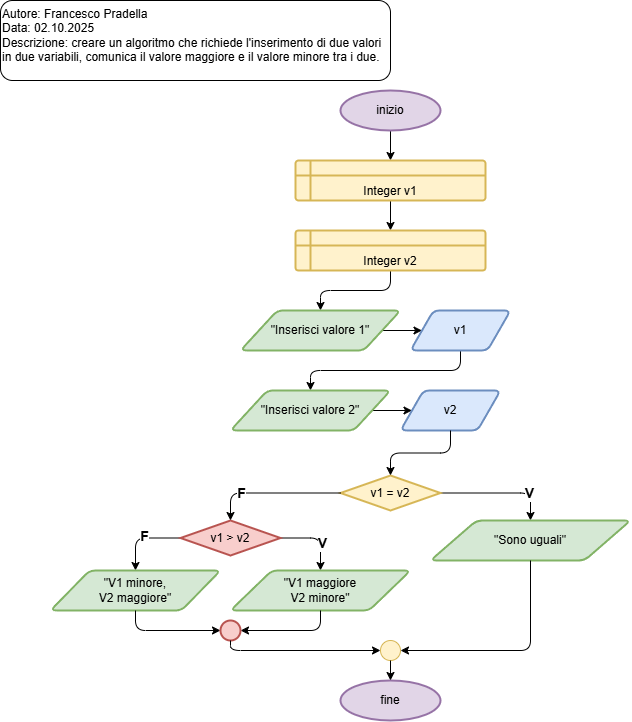

The diagram above was exported from draw.io. Its source (the exported page's mxGraphModel, read from the mxfile embedded in the PNG):
<mxGraphModel dx="786" dy="533" grid="1" gridSize="10" guides="1" tooltips="1" connect="1" arrows="1" fold="1" page="1" pageScale="1" pageWidth="827" pageHeight="1169" background="#FFFFFF" math="0" shadow="0">
  <root>
    <mxCell id="0" />
    <mxCell id="1" parent="0" />
    <mxCell id="2" value="&lt;div&gt;&lt;font color=&quot;#000000&quot;&gt;Autore: Francesco Pradella&lt;/font&gt;&lt;/div&gt;&lt;div&gt;&lt;font color=&quot;#000000&quot;&gt;Data: 02.10.2025&lt;/font&gt;&lt;/div&gt;&lt;div&gt;&lt;font color=&quot;#000000&quot;&gt;Descrizione:&amp;nbsp;&lt;/font&gt;&lt;span style=&quot;background-color: transparent;&quot;&gt;creare un algoritmo che richiede l'inserimento di due valori in due variabili, comunica il valore maggiore e il valore minore tra i due.&lt;/span&gt;&lt;/div&gt;" style="rounded=1;whiteSpace=wrap;html=1;align=left;verticalAlign=top;" vertex="1" parent="1">
      <mxGeometry x="10" y="10" width="390" height="80" as="geometry" />
    </mxCell>
    <mxCell id="6" style="edgeStyle=none;html=1;exitX=0.5;exitY=1;exitDx=0;exitDy=0;exitPerimeter=0;entryX=0.5;entryY=0;entryDx=0;entryDy=0;" edge="1" parent="1" source="3" target="4">
      <mxGeometry relative="1" as="geometry" />
    </mxCell>
    <mxCell id="3" value="inizio" style="strokeWidth=2;html=1;shape=mxgraph.flowchart.start_1;whiteSpace=wrap;fillColor=#e1d5e7;strokeColor=#9673a6;" vertex="1" parent="1">
      <mxGeometry x="350" y="100" width="100" height="40" as="geometry" />
    </mxCell>
    <mxCell id="7" style="edgeStyle=none;html=1;exitX=0.5;exitY=1;exitDx=0;exitDy=0;entryX=0.5;entryY=0;entryDx=0;entryDy=0;" edge="1" parent="1" source="4" target="5">
      <mxGeometry relative="1" as="geometry" />
    </mxCell>
    <mxCell id="4" value="Integer v1" style="shape=internalStorage;whiteSpace=wrap;html=1;dx=15;dy=15;rounded=1;arcSize=8;strokeWidth=2;verticalAlign=bottom;fillColor=#fff2cc;strokeColor=#d6b656;" vertex="1" parent="1">
      <mxGeometry x="305" y="170" width="190" height="40" as="geometry" />
    </mxCell>
    <mxCell id="10" style="edgeStyle=orthogonalEdgeStyle;html=1;exitX=0.5;exitY=1;exitDx=0;exitDy=0;entryX=0.5;entryY=0;entryDx=0;entryDy=0;" edge="1" parent="1" source="5" target="8">
      <mxGeometry relative="1" as="geometry" />
    </mxCell>
    <mxCell id="5" value="Integer v2" style="shape=internalStorage;whiteSpace=wrap;html=1;dx=15;dy=15;rounded=1;arcSize=8;strokeWidth=2;verticalAlign=bottom;fillColor=#fff2cc;strokeColor=#d6b656;" vertex="1" parent="1">
      <mxGeometry x="305" y="240" width="190" height="40" as="geometry" />
    </mxCell>
    <mxCell id="11" style="edgeStyle=none;html=1;exitX=1;exitY=0.5;exitDx=0;exitDy=0;entryX=0;entryY=0.5;entryDx=0;entryDy=0;" edge="1" parent="1" source="8" target="9">
      <mxGeometry relative="1" as="geometry" />
    </mxCell>
    <mxCell id="8" value="&quot;Inserisci valore 1&quot;" style="shape=parallelogram;html=1;strokeWidth=2;perimeter=parallelogramPerimeter;whiteSpace=wrap;rounded=1;arcSize=12;size=0.23;fillColor=#d5e8d4;strokeColor=#82b366;" vertex="1" parent="1">
      <mxGeometry x="250" y="320" width="160" height="40" as="geometry" />
    </mxCell>
    <mxCell id="15" style="edgeStyle=orthogonalEdgeStyle;html=1;exitX=0.5;exitY=1;exitDx=0;exitDy=0;entryX=0.5;entryY=0;entryDx=0;entryDy=0;" edge="1" parent="1" source="9" target="13">
      <mxGeometry relative="1" as="geometry" />
    </mxCell>
    <mxCell id="9" value="v1" style="shape=parallelogram;html=1;strokeWidth=2;perimeter=parallelogramPerimeter;whiteSpace=wrap;rounded=1;arcSize=12;size=0.23;fillColor=#dae8fc;strokeColor=#6c8ebf;" vertex="1" parent="1">
      <mxGeometry x="420" y="320" width="100" height="40" as="geometry" />
    </mxCell>
    <mxCell id="12" style="edgeStyle=none;html=1;exitX=1;exitY=0.5;exitDx=0;exitDy=0;entryX=0;entryY=0.5;entryDx=0;entryDy=0;" edge="1" parent="1" source="13" target="14">
      <mxGeometry relative="1" as="geometry" />
    </mxCell>
    <mxCell id="13" value="&quot;Inserisci valore 2&quot;" style="shape=parallelogram;html=1;strokeWidth=2;perimeter=parallelogramPerimeter;whiteSpace=wrap;rounded=1;arcSize=12;size=0.23;fillColor=#d5e8d4;strokeColor=#82b366;" vertex="1" parent="1">
      <mxGeometry x="240" y="400" width="160" height="40" as="geometry" />
    </mxCell>
    <mxCell id="14" value="v2" style="shape=parallelogram;html=1;strokeWidth=2;perimeter=parallelogramPerimeter;whiteSpace=wrap;rounded=1;arcSize=12;size=0.23;fillColor=#dae8fc;strokeColor=#6c8ebf;" vertex="1" parent="1">
      <mxGeometry x="410" y="400" width="100" height="40" as="geometry" />
    </mxCell>
    <mxCell id="19" style="edgeStyle=orthogonalEdgeStyle;html=1;exitX=1;exitY=0.5;exitDx=0;exitDy=0;exitPerimeter=0;entryX=0.5;entryY=0;entryDx=0;entryDy=0;" edge="1" parent="1" source="16" target="18">
      <mxGeometry relative="1" as="geometry" />
    </mxCell>
    <mxCell id="20" value="&lt;font style=&quot;font-size: 14px;&quot;&gt;&lt;b&gt;V&lt;/b&gt;&lt;/font&gt;" style="edgeLabel;html=1;align=center;verticalAlign=middle;resizable=0;points=[];" vertex="1" connectable="0" parent="19">
      <mxGeometry x="0.4972" relative="1" as="geometry">
        <mxPoint as="offset" />
      </mxGeometry>
    </mxCell>
    <mxCell id="16" value="v1 = v2" style="strokeWidth=2;html=1;shape=mxgraph.flowchart.decision;whiteSpace=wrap;fillColor=#fff2cc;strokeColor=#d6b656;" vertex="1" parent="1">
      <mxGeometry x="350" y="485" width="100" height="35" as="geometry" />
    </mxCell>
    <mxCell id="17" style="edgeStyle=orthogonalEdgeStyle;html=1;exitX=0.5;exitY=1;exitDx=0;exitDy=0;entryX=0.5;entryY=0;entryDx=0;entryDy=0;entryPerimeter=0;" edge="1" parent="1" source="14" target="16">
      <mxGeometry relative="1" as="geometry" />
    </mxCell>
    <mxCell id="18" value="&quot;Sono uguali&quot;" style="shape=parallelogram;html=1;strokeWidth=2;perimeter=parallelogramPerimeter;whiteSpace=wrap;rounded=1;arcSize=12;size=0.23;fillColor=#d5e8d4;strokeColor=#82b366;" vertex="1" parent="1">
      <mxGeometry x="440" y="530" width="200" height="40" as="geometry" />
    </mxCell>
    <mxCell id="23" style="edgeStyle=orthogonalEdgeStyle;html=1;exitX=1;exitY=0.5;exitDx=0;exitDy=0;exitPerimeter=0;entryX=0.5;entryY=0;entryDx=0;entryDy=0;" edge="1" parent="1" source="21" target="22">
      <mxGeometry relative="1" as="geometry" />
    </mxCell>
    <mxCell id="24" value="&lt;font style=&quot;font-size: 14px;&quot;&gt;&lt;b&gt;V&lt;/b&gt;&lt;/font&gt;" style="edgeLabel;html=1;align=center;verticalAlign=middle;resizable=0;points=[];" vertex="1" connectable="0" parent="23">
      <mxGeometry x="0.2539" y="1" relative="1" as="geometry">
        <mxPoint as="offset" />
      </mxGeometry>
    </mxCell>
    <mxCell id="26" style="edgeStyle=orthogonalEdgeStyle;html=1;exitX=0;exitY=0.5;exitDx=0;exitDy=0;exitPerimeter=0;entryX=0.5;entryY=0;entryDx=0;entryDy=0;" edge="1" parent="1" source="21" target="25">
      <mxGeometry relative="1" as="geometry" />
    </mxCell>
    <mxCell id="27" value="&lt;font style=&quot;font-size: 14px;&quot;&gt;&lt;b&gt;F&lt;/b&gt;&lt;/font&gt;" style="edgeLabel;html=1;align=center;verticalAlign=middle;resizable=0;points=[];" vertex="1" connectable="0" parent="26">
      <mxGeometry x="-0.0447" y="-2" relative="1" as="geometry">
        <mxPoint as="offset" />
      </mxGeometry>
    </mxCell>
    <mxCell id="21" value="v1 &amp;gt; v2" style="strokeWidth=2;html=1;shape=mxgraph.flowchart.decision;whiteSpace=wrap;fillColor=#f8cecc;strokeColor=#b85450;" vertex="1" parent="1">
      <mxGeometry x="190" y="530" width="100" height="35" as="geometry" />
    </mxCell>
    <mxCell id="22" value="&quot;V1 maggiore&lt;div&gt;V2 minore&quot;&lt;/div&gt;" style="shape=parallelogram;html=1;strokeWidth=2;perimeter=parallelogramPerimeter;whiteSpace=wrap;rounded=1;arcSize=12;size=0.23;fillColor=#d5e8d4;strokeColor=#82b366;" vertex="1" parent="1">
      <mxGeometry x="240" y="580" width="180" height="40" as="geometry" />
    </mxCell>
    <mxCell id="25" value="&quot;V1 minore,&lt;div&gt;V2 maggiore&quot;&lt;/div&gt;" style="shape=parallelogram;html=1;strokeWidth=2;perimeter=parallelogramPerimeter;whiteSpace=wrap;rounded=1;arcSize=12;size=0.23;fillColor=#d5e8d4;strokeColor=#82b366;" vertex="1" parent="1">
      <mxGeometry x="60" y="580" width="170" height="40" as="geometry" />
    </mxCell>
    <mxCell id="28" value="fine" style="strokeWidth=2;html=1;shape=mxgraph.flowchart.start_1;whiteSpace=wrap;fillColor=#e1d5e7;strokeColor=#9673a6;" vertex="1" parent="1">
      <mxGeometry x="350" y="690" width="100" height="40" as="geometry" />
    </mxCell>
    <mxCell id="29" style="edgeStyle=orthogonalEdgeStyle;html=1;exitX=0.5;exitY=1;exitDx=0;exitDy=0;entryX=0;entryY=0.5;entryDx=0;entryDy=0;entryPerimeter=0;" edge="1" parent="1" source="25" target="34">
      <mxGeometry relative="1" as="geometry">
        <mxPoint x="140" y="680" as="targetPoint" />
      </mxGeometry>
    </mxCell>
    <mxCell id="30" style="edgeStyle=orthogonalEdgeStyle;html=1;exitX=0.5;exitY=1;exitDx=0;exitDy=0;entryX=1;entryY=0.5;entryDx=0;entryDy=0;entryPerimeter=0;" edge="1" parent="1" source="22" target="34">
      <mxGeometry relative="1" as="geometry">
        <mxPoint x="330" y="670" as="targetPoint" />
      </mxGeometry>
    </mxCell>
    <mxCell id="31" style="edgeStyle=orthogonalEdgeStyle;html=1;exitX=0.5;exitY=1;exitDx=0;exitDy=0;entryX=1;entryY=0.5;entryDx=0;entryDy=0;entryPerimeter=0;" edge="1" parent="1" source="18" target="35">
      <mxGeometry relative="1" as="geometry" />
    </mxCell>
    <mxCell id="32" style="edgeStyle=orthogonalEdgeStyle;html=1;exitX=0;exitY=0.5;exitDx=0;exitDy=0;exitPerimeter=0;entryX=0.5;entryY=0;entryDx=0;entryDy=0;entryPerimeter=0;" edge="1" parent="1" source="16" target="21">
      <mxGeometry relative="1" as="geometry" />
    </mxCell>
    <mxCell id="33" value="&lt;b&gt;&lt;font style=&quot;font-size: 14px;&quot;&gt;F&lt;/font&gt;&lt;/b&gt;" style="edgeLabel;html=1;align=center;verticalAlign=middle;resizable=0;points=[];" vertex="1" connectable="0" parent="32">
      <mxGeometry x="0.4615" relative="1" as="geometry">
        <mxPoint as="offset" />
      </mxGeometry>
    </mxCell>
    <mxCell id="34" value="" style="strokeWidth=2;html=1;shape=mxgraph.flowchart.start_2;whiteSpace=wrap;fillColor=#f8cecc;strokeColor=#b85450;" vertex="1" parent="1">
      <mxGeometry x="230" y="630" width="20" height="20" as="geometry" />
    </mxCell>
    <mxCell id="35" value="" style="verticalLabelPosition=bottom;verticalAlign=top;html=1;shape=mxgraph.flowchart.on-page_reference;fillColor=#fff2cc;strokeColor=#d6b656;" vertex="1" parent="1">
      <mxGeometry x="390" y="650" width="20" height="20" as="geometry" />
    </mxCell>
    <mxCell id="36" style="edgeStyle=orthogonalEdgeStyle;html=1;exitX=0.5;exitY=1;exitDx=0;exitDy=0;exitPerimeter=0;entryX=0;entryY=0.5;entryDx=0;entryDy=0;entryPerimeter=0;" edge="1" parent="1" source="34" target="35">
      <mxGeometry relative="1" as="geometry" />
    </mxCell>
    <mxCell id="37" style="edgeStyle=none;html=1;exitX=0.5;exitY=1;exitDx=0;exitDy=0;exitPerimeter=0;entryX=0.5;entryY=0;entryDx=0;entryDy=0;entryPerimeter=0;" edge="1" parent="1" source="35" target="28">
      <mxGeometry relative="1" as="geometry" />
    </mxCell>
  </root>
</mxGraphModel>